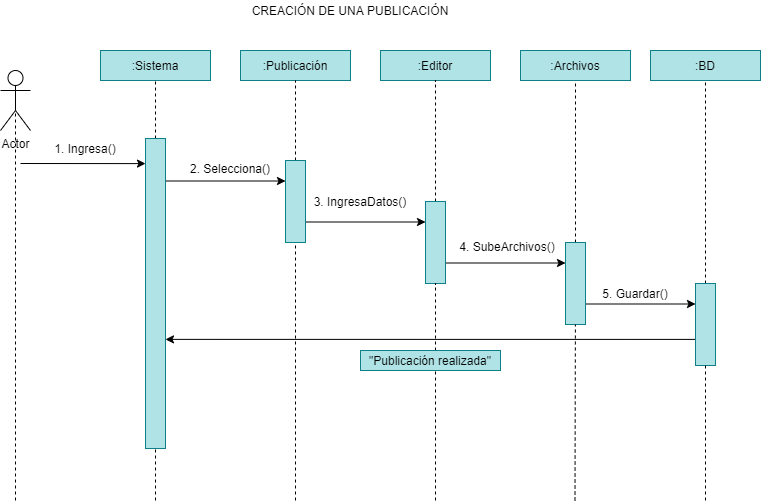

The diagram above was exported from draw.io. Its source (the exported page's mxGraphModel, read from the mxfile embedded in the PNG):
<mxGraphModel dx="1204" dy="790" grid="1" gridSize="10" guides="1" tooltips="1" connect="1" arrows="1" fold="1" page="1" pageScale="1" pageWidth="827" pageHeight="1169" math="0" shadow="0">
  <root>
    <mxCell id="0" />
    <mxCell id="1" parent="0" />
    <mxCell id="2" value="Actor" style="shape=umlActor;verticalLabelPosition=bottom;verticalAlign=top;html=1;outlineConnect=0;" vertex="1" parent="1">
      <mxGeometry x="40" y="130" width="30" height="60" as="geometry" />
    </mxCell>
    <mxCell id="3" value=":Sistema" style="rounded=0;whiteSpace=wrap;html=1;fillColor=#b0e3e6;strokeColor=#0e8088;fontColor=#000000;" vertex="1" parent="1">
      <mxGeometry x="140" y="110" width="110" height="30" as="geometry" />
    </mxCell>
    <mxCell id="4" value=":Publicación" style="rounded=0;whiteSpace=wrap;html=1;fillColor=#b0e3e6;strokeColor=#0e8088;fontColor=#000000;" vertex="1" parent="1">
      <mxGeometry x="280" y="110" width="110" height="30" as="geometry" />
    </mxCell>
    <mxCell id="5" value=":Editor" style="rounded=0;whiteSpace=wrap;html=1;fillColor=#b0e3e6;strokeColor=#0e8088;fontColor=#000000;" vertex="1" parent="1">
      <mxGeometry x="420" y="110" width="110" height="30" as="geometry" />
    </mxCell>
    <mxCell id="6" value=":Archivos" style="rounded=0;whiteSpace=wrap;html=1;fillColor=#b0e3e6;strokeColor=#0e8088;fontColor=#000000;" vertex="1" parent="1">
      <mxGeometry x="560" y="110" width="110" height="30" as="geometry" />
    </mxCell>
    <mxCell id="7" value=":BD" style="rounded=0;whiteSpace=wrap;html=1;fillColor=#b0e3e6;strokeColor=#0e8088;fontColor=#000000;" vertex="1" parent="1">
      <mxGeometry x="690" y="110" width="110" height="30" as="geometry" />
    </mxCell>
    <mxCell id="9" value="" style="endArrow=none;dashed=1;html=1;entryX=0.5;entryY=1;entryDx=0;entryDy=0;" edge="1" parent="1" source="16" target="3">
      <mxGeometry width="50" height="50" relative="1" as="geometry">
        <mxPoint x="195" y="560" as="sourcePoint" />
        <mxPoint x="440" y="380" as="targetPoint" />
      </mxGeometry>
    </mxCell>
    <mxCell id="10" value="" style="endArrow=none;dashed=1;html=1;entryX=0.5;entryY=0.5;entryDx=0;entryDy=0;entryPerimeter=0;" edge="1" parent="1" target="2">
      <mxGeometry width="50" height="50" relative="1" as="geometry">
        <mxPoint x="55" y="560" as="sourcePoint" />
        <mxPoint x="205" y="150" as="targetPoint" />
      </mxGeometry>
    </mxCell>
    <mxCell id="12" value="" style="endArrow=none;dashed=1;html=1;entryX=0.5;entryY=1;entryDx=0;entryDy=0;" edge="1" parent="1" source="19" target="4">
      <mxGeometry width="50" height="50" relative="1" as="geometry">
        <mxPoint x="335" y="560" as="sourcePoint" />
        <mxPoint x="205" y="150" as="targetPoint" />
      </mxGeometry>
    </mxCell>
    <mxCell id="13" value="" style="endArrow=none;dashed=1;html=1;entryX=0.5;entryY=1;entryDx=0;entryDy=0;" edge="1" parent="1" source="22" target="5">
      <mxGeometry width="50" height="50" relative="1" as="geometry">
        <mxPoint x="475" y="560" as="sourcePoint" />
        <mxPoint x="215" y="160" as="targetPoint" />
      </mxGeometry>
    </mxCell>
    <mxCell id="14" value="" style="endArrow=none;dashed=1;html=1;" edge="1" parent="1" source="24">
      <mxGeometry width="50" height="50" relative="1" as="geometry">
        <mxPoint x="614.5" y="560" as="sourcePoint" />
        <mxPoint x="615" y="140" as="targetPoint" />
      </mxGeometry>
    </mxCell>
    <mxCell id="15" value="" style="endArrow=none;dashed=1;html=1;entryX=0.5;entryY=1;entryDx=0;entryDy=0;" edge="1" parent="1" source="26" target="7">
      <mxGeometry width="50" height="50" relative="1" as="geometry">
        <mxPoint x="745" y="560" as="sourcePoint" />
        <mxPoint x="625" y="150" as="targetPoint" />
      </mxGeometry>
    </mxCell>
    <mxCell id="29" style="edgeStyle=orthogonalEdgeStyle;rounded=0;orthogonalLoop=1;jettySize=auto;html=1;exitX=1;exitY=0.75;exitDx=0;exitDy=0;entryX=0;entryY=0.25;entryDx=0;entryDy=0;fontColor=#000000;" edge="1" parent="1" source="19" target="22">
      <mxGeometry relative="1" as="geometry" />
    </mxCell>
    <mxCell id="19" value="" style="rounded=0;whiteSpace=wrap;html=1;fillColor=#b0e3e6;strokeColor=#0e8088;" vertex="1" parent="1">
      <mxGeometry x="325" y="220" width="20" height="82" as="geometry" />
    </mxCell>
    <mxCell id="20" value="" style="endArrow=none;dashed=1;html=1;entryX=0.5;entryY=1;entryDx=0;entryDy=0;" edge="1" parent="1" target="19">
      <mxGeometry width="50" height="50" relative="1" as="geometry">
        <mxPoint x="335" y="560" as="sourcePoint" />
        <mxPoint x="335" y="140" as="targetPoint" />
      </mxGeometry>
    </mxCell>
    <mxCell id="28" style="edgeStyle=orthogonalEdgeStyle;rounded=0;orthogonalLoop=1;jettySize=auto;html=1;exitX=1;exitY=0.25;exitDx=0;exitDy=0;entryX=0;entryY=0.25;entryDx=0;entryDy=0;fontColor=#000000;" edge="1" parent="1" source="16" target="19">
      <mxGeometry relative="1" as="geometry">
        <Array as="points">
          <mxPoint x="205" y="241" />
        </Array>
      </mxGeometry>
    </mxCell>
    <mxCell id="16" value="" style="rounded=0;whiteSpace=wrap;html=1;fillColor=#b0e3e6;strokeColor=#0e8088;" vertex="1" parent="1">
      <mxGeometry x="185" y="198" width="20" height="310" as="geometry" />
    </mxCell>
    <mxCell id="21" value="" style="endArrow=none;dashed=1;html=1;entryX=0.5;entryY=1;entryDx=0;entryDy=0;" edge="1" parent="1" target="16">
      <mxGeometry width="50" height="50" relative="1" as="geometry">
        <mxPoint x="195" y="560" as="sourcePoint" />
        <mxPoint x="195" y="140" as="targetPoint" />
      </mxGeometry>
    </mxCell>
    <mxCell id="30" style="edgeStyle=orthogonalEdgeStyle;rounded=0;orthogonalLoop=1;jettySize=auto;html=1;exitX=1;exitY=0.75;exitDx=0;exitDy=0;entryX=0;entryY=0.25;entryDx=0;entryDy=0;fontColor=#000000;" edge="1" parent="1" source="22" target="24">
      <mxGeometry relative="1" as="geometry" />
    </mxCell>
    <mxCell id="22" value="" style="rounded=0;whiteSpace=wrap;html=1;fillColor=#b0e3e6;strokeColor=#0e8088;" vertex="1" parent="1">
      <mxGeometry x="465" y="261" width="20" height="82" as="geometry" />
    </mxCell>
    <mxCell id="23" value="" style="endArrow=none;dashed=1;html=1;entryX=0.5;entryY=1;entryDx=0;entryDy=0;" edge="1" parent="1" target="22">
      <mxGeometry width="50" height="50" relative="1" as="geometry">
        <mxPoint x="475" y="560" as="sourcePoint" />
        <mxPoint x="475" y="140" as="targetPoint" />
      </mxGeometry>
    </mxCell>
    <mxCell id="31" style="edgeStyle=orthogonalEdgeStyle;rounded=0;orthogonalLoop=1;jettySize=auto;html=1;exitX=1;exitY=0.75;exitDx=0;exitDy=0;entryX=0;entryY=0.25;entryDx=0;entryDy=0;fontColor=#000000;" edge="1" parent="1" source="24" target="26">
      <mxGeometry relative="1" as="geometry" />
    </mxCell>
    <mxCell id="24" value="" style="rounded=0;whiteSpace=wrap;html=1;fillColor=#b0e3e6;strokeColor=#0e8088;" vertex="1" parent="1">
      <mxGeometry x="605" y="302" width="20" height="82" as="geometry" />
    </mxCell>
    <mxCell id="25" value="" style="endArrow=none;dashed=1;html=1;" edge="1" parent="1" target="24">
      <mxGeometry width="50" height="50" relative="1" as="geometry">
        <mxPoint x="614.5" y="560" as="sourcePoint" />
        <mxPoint x="615" y="140" as="targetPoint" />
      </mxGeometry>
    </mxCell>
    <mxCell id="32" style="edgeStyle=orthogonalEdgeStyle;rounded=0;orthogonalLoop=1;jettySize=auto;html=1;exitX=0;exitY=0.75;exitDx=0;exitDy=0;entryX=1;entryY=0.648;entryDx=0;entryDy=0;entryPerimeter=0;fontColor=#000000;" edge="1" parent="1" source="26" target="16">
      <mxGeometry relative="1" as="geometry">
        <Array as="points">
          <mxPoint x="735" y="399" />
        </Array>
      </mxGeometry>
    </mxCell>
    <mxCell id="26" value="" style="rounded=0;whiteSpace=wrap;html=1;fillColor=#b0e3e6;strokeColor=#0e8088;" vertex="1" parent="1">
      <mxGeometry x="735" y="343" width="20" height="82" as="geometry" />
    </mxCell>
    <mxCell id="27" value="" style="endArrow=none;dashed=1;html=1;entryX=0.5;entryY=1;entryDx=0;entryDy=0;" edge="1" parent="1" target="26">
      <mxGeometry width="50" height="50" relative="1" as="geometry">
        <mxPoint x="745" y="560" as="sourcePoint" />
        <mxPoint x="745" y="140" as="targetPoint" />
      </mxGeometry>
    </mxCell>
    <mxCell id="35" value="" style="endArrow=classic;html=1;fontColor=#000000;entryX=0;entryY=0.081;entryDx=0;entryDy=0;entryPerimeter=0;" edge="1" parent="1" target="16">
      <mxGeometry width="50" height="50" relative="1" as="geometry">
        <mxPoint x="60" y="223" as="sourcePoint" />
        <mxPoint x="440" y="380" as="targetPoint" />
      </mxGeometry>
    </mxCell>
    <mxCell id="36" value="1. Ingresa()" style="text;html=1;fillColor=none;align=center;verticalAlign=middle;whiteSpace=wrap;rounded=0;" vertex="1" parent="1">
      <mxGeometry x="90" y="198" width="70" height="20" as="geometry" />
    </mxCell>
    <mxCell id="37" value="2. Selecciona()" style="text;html=1;fillColor=none;align=center;verticalAlign=middle;whiteSpace=wrap;rounded=0;" vertex="1" parent="1">
      <mxGeometry x="220" y="218" width="100" height="20" as="geometry" />
    </mxCell>
    <mxCell id="39" value="3. IngresaDatos()" style="text;html=1;fillColor=none;align=center;verticalAlign=middle;whiteSpace=wrap;rounded=0;" vertex="1" parent="1">
      <mxGeometry x="350" y="251" width="100" height="20" as="geometry" />
    </mxCell>
    <mxCell id="41" value="4. SubeArchivos()" style="text;html=1;fillColor=none;align=center;verticalAlign=middle;whiteSpace=wrap;rounded=0;" vertex="1" parent="1">
      <mxGeometry x="497" y="296" width="100" height="20" as="geometry" />
    </mxCell>
    <mxCell id="42" value="5. Guardar()" style="text;html=1;fillColor=none;align=center;verticalAlign=middle;whiteSpace=wrap;rounded=0;" vertex="1" parent="1">
      <mxGeometry x="625" y="343" width="100" height="20" as="geometry" />
    </mxCell>
    <mxCell id="43" value="&quot;Publicación realizada&quot;" style="rounded=0;whiteSpace=wrap;html=1;fillColor=#b0e3e6;strokeColor=#0e8088;fontColor=#000000;" vertex="1" parent="1">
      <mxGeometry x="400" y="410" width="140" height="20" as="geometry" />
    </mxCell>
    <mxCell id="44" value="CREACIÓN DE UNA PUBLICACIÓN" style="text;html=1;strokeColor=none;fillColor=none;align=center;verticalAlign=middle;whiteSpace=wrap;rounded=0;fontColor=#000000;" vertex="1" parent="1">
      <mxGeometry x="160" y="60" width="460" height="20" as="geometry" />
    </mxCell>
  </root>
</mxGraphModel>